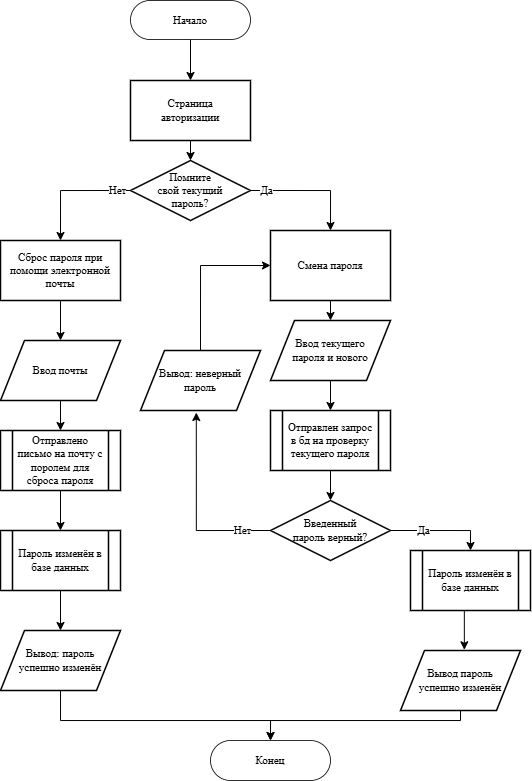

The diagram above was exported from draw.io. Its source (the exported page's mxGraphModel, read from the mxfile embedded in the PNG):
<mxGraphModel dx="983" dy="541" grid="1" gridSize="10" guides="1" tooltips="1" connect="1" arrows="1" fold="1" page="1" pageScale="1" pageWidth="1100" pageHeight="850" background="none" math="0" shadow="0">
  <root>
    <mxCell id="0" />
    <mxCell id="1" parent="0" />
    <mxCell id="CE7I5ZIXSgtmQZAPx_hE-1" style="edgeStyle=orthogonalEdgeStyle;rounded=0;orthogonalLoop=1;jettySize=auto;html=1;exitX=0.5;exitY=1;exitDx=0;exitDy=0;entryX=0.5;entryY=0;entryDx=0;entryDy=0;fontFamily=Times New Roman;fontStyle=0" edge="1" parent="1" source="CE7I5ZIXSgtmQZAPx_hE-2" target="CE7I5ZIXSgtmQZAPx_hE-35">
      <mxGeometry relative="1" as="geometry" />
    </mxCell>
    <mxCell id="CE7I5ZIXSgtmQZAPx_hE-2" value="Начало" style="html=1;overflow=block;blockSpacing=1;whiteSpace=wrap;rounded=1;arcSize=50;fontSize=11;fontStyle=0;spacing=3.8;strokeOpacity=100;fillOpacity=100;fillColor=#ffffff;strokeWidth=0.8;lucidId=Wxe6SPfJgbp~;fontFamily=Times New Roman;" vertex="1" parent="1">
      <mxGeometry x="580" y="400" width="120" height="39" as="geometry" />
    </mxCell>
    <mxCell id="CE7I5ZIXSgtmQZAPx_hE-3" style="edgeStyle=orthogonalEdgeStyle;rounded=0;orthogonalLoop=1;jettySize=auto;html=1;exitX=0;exitY=0.5;exitDx=0;exitDy=0;entryX=0.5;entryY=0;entryDx=0;entryDy=0;fontFamily=Times New Roman;fontStyle=0" edge="1" parent="1" source="CE7I5ZIXSgtmQZAPx_hE-7" target="CE7I5ZIXSgtmQZAPx_hE-22">
      <mxGeometry relative="1" as="geometry" />
    </mxCell>
    <mxCell id="CE7I5ZIXSgtmQZAPx_hE-4" value="Нет" style="edgeLabel;html=1;align=center;verticalAlign=middle;resizable=0;points=[];fontFamily=Times New Roman;fontStyle=0" vertex="1" connectable="0" parent="CE7I5ZIXSgtmQZAPx_hE-3">
      <mxGeometry x="-0.332" y="1" relative="1" as="geometry">
        <mxPoint x="27" y="-1" as="offset" />
      </mxGeometry>
    </mxCell>
    <mxCell id="CE7I5ZIXSgtmQZAPx_hE-5" style="edgeStyle=orthogonalEdgeStyle;rounded=0;orthogonalLoop=1;jettySize=auto;html=1;exitX=1;exitY=0.5;exitDx=0;exitDy=0;entryX=0.5;entryY=0;entryDx=0;entryDy=0;fontFamily=Times New Roman;fontStyle=0" edge="1" parent="1" source="CE7I5ZIXSgtmQZAPx_hE-7" target="CE7I5ZIXSgtmQZAPx_hE-37">
      <mxGeometry relative="1" as="geometry" />
    </mxCell>
    <mxCell id="CE7I5ZIXSgtmQZAPx_hE-6" value="Да" style="edgeLabel;html=1;align=center;verticalAlign=middle;resizable=0;points=[];fontFamily=Times New Roman;fontStyle=0" vertex="1" connectable="0" parent="CE7I5ZIXSgtmQZAPx_hE-5">
      <mxGeometry x="-0.1405" y="-2" relative="1" as="geometry">
        <mxPoint x="-36" y="-2" as="offset" />
      </mxGeometry>
    </mxCell>
    <mxCell id="CE7I5ZIXSgtmQZAPx_hE-7" value="Помните &lt;br&gt;свой текущий &lt;br&gt;пароль?" style="html=1;overflow=block;blockSpacing=1;whiteSpace=wrap;rhombus;fontSize=11;spacing=3.8;strokeOpacity=100;fillOpacity=100;rounded=0;absoluteArcSize=1;arcSize=9;fillColor=#ffffff;strokeWidth=1.5;lucidId=Eq88z~InqP60;fontFamily=Times New Roman;fontStyle=0" vertex="1" parent="1">
      <mxGeometry x="580" y="560" width="120" height="60" as="geometry" />
    </mxCell>
    <mxCell id="CE7I5ZIXSgtmQZAPx_hE-8" style="edgeStyle=orthogonalEdgeStyle;rounded=0;orthogonalLoop=1;jettySize=auto;html=1;exitX=0.5;exitY=1;exitDx=0;exitDy=0;entryX=0.5;entryY=0;entryDx=0;entryDy=0;fontFamily=Times New Roman;fontStyle=0" edge="1" parent="1" source="CE7I5ZIXSgtmQZAPx_hE-9" target="CE7I5ZIXSgtmQZAPx_hE-11">
      <mxGeometry relative="1" as="geometry" />
    </mxCell>
    <mxCell id="CE7I5ZIXSgtmQZAPx_hE-9" value="Ввод текущего &lt;br&gt;пароля и нового" style="html=1;overflow=block;blockSpacing=1;whiteSpace=wrap;shape=parallelogram;perimeter=parallelogramPerimeter;anchorPointDirection=0;fontSize=11;spacing=3.8;strokeOpacity=100;fillOpacity=100;rounded=0;absoluteArcSize=1;arcSize=9;fillColor=#ffffff;strokeWidth=1.5;lucidId=My88ugul5egO;fontFamily=Times New Roman;fontStyle=0" vertex="1" parent="1">
      <mxGeometry x="720" y="720" width="120" height="60" as="geometry" />
    </mxCell>
    <mxCell id="CE7I5ZIXSgtmQZAPx_hE-10" style="edgeStyle=orthogonalEdgeStyle;rounded=0;orthogonalLoop=1;jettySize=auto;html=1;exitX=0.5;exitY=1;exitDx=0;exitDy=0;entryX=0.5;entryY=0;entryDx=0;entryDy=0;fontFamily=Times New Roman;fontStyle=0" edge="1" parent="1" source="CE7I5ZIXSgtmQZAPx_hE-11" target="CE7I5ZIXSgtmQZAPx_hE-14">
      <mxGeometry relative="1" as="geometry" />
    </mxCell>
    <mxCell id="CE7I5ZIXSgtmQZAPx_hE-11" value="Отправлен запрос в бд на проверку текущего пароля" style="html=1;overflow=block;blockSpacing=1;whiteSpace=wrap;shape=process;fontSize=11;spacing=3.8;strokeOpacity=100;fillOpacity=100;rounded=0;absoluteArcSize=1;arcSize=9;fillColor=#ffffff;strokeWidth=1.5;lucidId=Wz88yCJYTRo8;fontFamily=Times New Roman;fontStyle=0" vertex="1" parent="1">
      <mxGeometry x="720" y="810" width="120" height="60" as="geometry" />
    </mxCell>
    <mxCell id="CE7I5ZIXSgtmQZAPx_hE-12" style="edgeStyle=orthogonalEdgeStyle;rounded=0;orthogonalLoop=1;jettySize=auto;html=1;exitX=1;exitY=0.5;exitDx=0;exitDy=0;entryX=0.5;entryY=0;entryDx=0;entryDy=0;fontFamily=Times New Roman;fontStyle=0" edge="1" parent="1" source="CE7I5ZIXSgtmQZAPx_hE-14" target="CE7I5ZIXSgtmQZAPx_hE-17">
      <mxGeometry relative="1" as="geometry" />
    </mxCell>
    <mxCell id="CE7I5ZIXSgtmQZAPx_hE-13" value="Да" style="edgeLabel;html=1;align=center;verticalAlign=middle;resizable=0;points=[];fontFamily=Times New Roman;fontStyle=0" vertex="1" connectable="0" parent="CE7I5ZIXSgtmQZAPx_hE-12">
      <mxGeometry x="-0.3357" relative="1" as="geometry">
        <mxPoint as="offset" />
      </mxGeometry>
    </mxCell>
    <mxCell id="CE7I5ZIXSgtmQZAPx_hE-14" value="Введенный &lt;br&gt;пароль верный?" style="html=1;overflow=block;blockSpacing=1;whiteSpace=wrap;rhombus;fontSize=11;spacing=3.8;strokeOpacity=100;fillOpacity=100;rounded=0;absoluteArcSize=1;arcSize=9;fillColor=#ffffff;strokeWidth=1.5;lucidId=Eq88z~InqP60;fontFamily=Times New Roman;fontStyle=0" vertex="1" parent="1">
      <mxGeometry x="720" y="900" width="120" height="60" as="geometry" />
    </mxCell>
    <mxCell id="CE7I5ZIXSgtmQZAPx_hE-15" style="edgeStyle=orthogonalEdgeStyle;rounded=0;orthogonalLoop=1;jettySize=auto;html=1;exitX=0.5;exitY=0;exitDx=0;exitDy=0;entryX=0;entryY=0.5;entryDx=0;entryDy=0;fontFamily=Times New Roman;fontStyle=0" edge="1" parent="1" source="CE7I5ZIXSgtmQZAPx_hE-16" target="CE7I5ZIXSgtmQZAPx_hE-37">
      <mxGeometry relative="1" as="geometry">
        <mxPoint x="760.0000000000002" y="640" as="targetPoint" />
        <Array as="points">
          <mxPoint x="650" y="665" />
        </Array>
      </mxGeometry>
    </mxCell>
    <mxCell id="CE7I5ZIXSgtmQZAPx_hE-16" value="Вывод: неверный пароль" style="html=1;overflow=block;blockSpacing=1;whiteSpace=wrap;shape=parallelogram;perimeter=parallelogramPerimeter;anchorPointDirection=0;fontSize=11;spacing=3.8;strokeOpacity=100;fillOpacity=100;rounded=0;absoluteArcSize=1;arcSize=9;fillColor=#ffffff;strokeWidth=1.5;lucidId=My88ugul5egO;fontFamily=Times New Roman;fontStyle=0" vertex="1" parent="1">
      <mxGeometry x="590" y="750" width="120" height="60" as="geometry" />
    </mxCell>
    <mxCell id="CE7I5ZIXSgtmQZAPx_hE-17" value="Пароль изменён в базе данных" style="html=1;overflow=block;blockSpacing=1;whiteSpace=wrap;shape=process;fontSize=11;spacing=3.8;strokeOpacity=100;fillOpacity=100;rounded=0;absoluteArcSize=1;arcSize=9;fillColor=#ffffff;strokeWidth=1.5;lucidId=Wz88yCJYTRo8;fontFamily=Times New Roman;fontStyle=0" vertex="1" parent="1">
      <mxGeometry x="860" y="950" width="120" height="60" as="geometry" />
    </mxCell>
    <mxCell id="CE7I5ZIXSgtmQZAPx_hE-18" style="edgeStyle=orthogonalEdgeStyle;rounded=0;orthogonalLoop=1;jettySize=auto;html=1;entryX=0.5;entryY=0;entryDx=0;entryDy=0;fontFamily=Times New Roman;fontStyle=0" edge="1" parent="1" source="CE7I5ZIXSgtmQZAPx_hE-19" target="CE7I5ZIXSgtmQZAPx_hE-20">
      <mxGeometry relative="1" as="geometry">
        <Array as="points">
          <mxPoint x="910" y="1120" />
          <mxPoint x="720" y="1120" />
        </Array>
      </mxGeometry>
    </mxCell>
    <mxCell id="CE7I5ZIXSgtmQZAPx_hE-19" value="Вывод пароль &lt;br&gt;успешно изменён" style="html=1;overflow=block;blockSpacing=1;whiteSpace=wrap;shape=parallelogram;perimeter=parallelogramPerimeter;anchorPointDirection=0;fontSize=11;spacing=3.8;strokeOpacity=100;fillOpacity=100;rounded=0;absoluteArcSize=1;arcSize=9;fillColor=#ffffff;strokeWidth=1.5;lucidId=My88ugul5egO;fontFamily=Times New Roman;fontStyle=0" vertex="1" parent="1">
      <mxGeometry x="850" y="1050" width="120" height="60" as="geometry" />
    </mxCell>
    <mxCell id="CE7I5ZIXSgtmQZAPx_hE-20" value="Конец" style="html=1;overflow=block;blockSpacing=1;whiteSpace=wrap;rounded=1;arcSize=50;fontSize=11;fontStyle=0;spacing=3.8;strokeOpacity=100;fillOpacity=100;fillColor=#ffffff;strokeWidth=0.8;lucidId=Wxe6SPfJgbp~;fontFamily=Times New Roman;" vertex="1" parent="1">
      <mxGeometry x="660" y="1140" width="120" height="40" as="geometry" />
    </mxCell>
    <mxCell id="CE7I5ZIXSgtmQZAPx_hE-21" style="edgeStyle=orthogonalEdgeStyle;rounded=0;orthogonalLoop=1;jettySize=auto;html=1;entryX=0.5;entryY=0;entryDx=0;entryDy=0;fontFamily=Times New Roman;fontStyle=0" edge="1" parent="1" source="CE7I5ZIXSgtmQZAPx_hE-22" target="CE7I5ZIXSgtmQZAPx_hE-24">
      <mxGeometry relative="1" as="geometry" />
    </mxCell>
    <mxCell id="CE7I5ZIXSgtmQZAPx_hE-22" value="Сброс пароля при помощи электронной почты" style="html=1;overflow=block;blockSpacing=1;whiteSpace=wrap;fontSize=11;spacing=9;strokeOpacity=100;fillOpacity=100;rounded=0;absoluteArcSize=1;arcSize=9;fillColor=#ffffff;strokeWidth=1.5;lucidId=wm88Xtf_MbPR;fontFamily=Times New Roman;fontStyle=0" vertex="1" parent="1">
      <mxGeometry x="450" y="640" width="120" height="60" as="geometry" />
    </mxCell>
    <mxCell id="CE7I5ZIXSgtmQZAPx_hE-23" style="edgeStyle=orthogonalEdgeStyle;rounded=0;orthogonalLoop=1;jettySize=auto;html=1;exitX=0.5;exitY=1;exitDx=0;exitDy=0;entryX=0.5;entryY=0;entryDx=0;entryDy=0;fontFamily=Times New Roman;fontStyle=0" edge="1" parent="1" source="CE7I5ZIXSgtmQZAPx_hE-24" target="CE7I5ZIXSgtmQZAPx_hE-26">
      <mxGeometry relative="1" as="geometry" />
    </mxCell>
    <mxCell id="CE7I5ZIXSgtmQZAPx_hE-24" value="Ввод почты" style="html=1;overflow=block;blockSpacing=1;whiteSpace=wrap;shape=parallelogram;perimeter=parallelogramPerimeter;anchorPointDirection=0;fontSize=11;spacing=3.8;strokeOpacity=100;fillOpacity=100;rounded=0;absoluteArcSize=1;arcSize=9;fillColor=#ffffff;strokeWidth=1.5;lucidId=My88ugul5egO;fontFamily=Times New Roman;fontStyle=0" vertex="1" parent="1">
      <mxGeometry x="450" y="740" width="120" height="60" as="geometry" />
    </mxCell>
    <mxCell id="CE7I5ZIXSgtmQZAPx_hE-25" style="edgeStyle=orthogonalEdgeStyle;rounded=0;orthogonalLoop=1;jettySize=auto;html=1;entryX=0.5;entryY=0;entryDx=0;entryDy=0;fontFamily=Times New Roman;fontStyle=0" edge="1" parent="1" source="CE7I5ZIXSgtmQZAPx_hE-26" target="CE7I5ZIXSgtmQZAPx_hE-28">
      <mxGeometry relative="1" as="geometry" />
    </mxCell>
    <mxCell id="CE7I5ZIXSgtmQZAPx_hE-26" value="Отправлено письмо на почту с поролем для сброса пароля" style="html=1;overflow=block;blockSpacing=1;whiteSpace=wrap;shape=process;fontSize=11;spacing=3.8;strokeOpacity=100;fillOpacity=100;rounded=0;absoluteArcSize=1;arcSize=9;fillColor=#ffffff;strokeWidth=1.5;lucidId=Wz88yCJYTRo8;fontFamily=Times New Roman;fontStyle=0" vertex="1" parent="1">
      <mxGeometry x="450" y="830" width="120" height="60" as="geometry" />
    </mxCell>
    <mxCell id="CE7I5ZIXSgtmQZAPx_hE-27" style="edgeStyle=orthogonalEdgeStyle;rounded=0;orthogonalLoop=1;jettySize=auto;html=1;exitX=0.5;exitY=1;exitDx=0;exitDy=0;entryX=0.5;entryY=0;entryDx=0;entryDy=0;fontFamily=Times New Roman;fontStyle=0" edge="1" parent="1" source="CE7I5ZIXSgtmQZAPx_hE-28" target="CE7I5ZIXSgtmQZAPx_hE-30">
      <mxGeometry relative="1" as="geometry" />
    </mxCell>
    <mxCell id="CE7I5ZIXSgtmQZAPx_hE-28" value="Пароль изменён в базе данных" style="html=1;overflow=block;blockSpacing=1;whiteSpace=wrap;shape=process;fontSize=11;spacing=3.8;strokeOpacity=100;fillOpacity=100;rounded=0;absoluteArcSize=1;arcSize=9;fillColor=#ffffff;strokeWidth=1.5;lucidId=Wz88yCJYTRo8;fontFamily=Times New Roman;fontStyle=0" vertex="1" parent="1">
      <mxGeometry x="450" y="930" width="120" height="60" as="geometry" />
    </mxCell>
    <mxCell id="CE7I5ZIXSgtmQZAPx_hE-29" style="edgeStyle=orthogonalEdgeStyle;rounded=0;orthogonalLoop=1;jettySize=auto;html=1;entryX=0.5;entryY=0;entryDx=0;entryDy=0;fontFamily=Times New Roman;fontStyle=0" edge="1" parent="1" source="CE7I5ZIXSgtmQZAPx_hE-30" target="CE7I5ZIXSgtmQZAPx_hE-20">
      <mxGeometry relative="1" as="geometry">
        <Array as="points">
          <mxPoint x="510" y="1120" />
          <mxPoint x="720" y="1120" />
        </Array>
      </mxGeometry>
    </mxCell>
    <mxCell id="CE7I5ZIXSgtmQZAPx_hE-30" value="Вывод: пароль &lt;br&gt;успешно изменён" style="html=1;overflow=block;blockSpacing=1;whiteSpace=wrap;shape=parallelogram;perimeter=parallelogramPerimeter;anchorPointDirection=0;fontSize=11;spacing=3.8;strokeOpacity=100;fillOpacity=100;rounded=0;absoluteArcSize=1;arcSize=9;fillColor=#ffffff;strokeWidth=1.5;lucidId=My88ugul5egO;fontFamily=Times New Roman;fontStyle=0" vertex="1" parent="1">
      <mxGeometry x="450" y="1030" width="120" height="60" as="geometry" />
    </mxCell>
    <mxCell id="CE7I5ZIXSgtmQZAPx_hE-31" style="edgeStyle=orthogonalEdgeStyle;rounded=0;orthogonalLoop=1;jettySize=auto;html=1;exitX=0;exitY=0.5;exitDx=0;exitDy=0;entryX=0.465;entryY=1.034;entryDx=0;entryDy=0;fontFamily=Times New Roman;fontStyle=0;entryPerimeter=0;" edge="1" parent="1" source="CE7I5ZIXSgtmQZAPx_hE-14" target="CE7I5ZIXSgtmQZAPx_hE-16">
      <mxGeometry relative="1" as="geometry" />
    </mxCell>
    <mxCell id="CE7I5ZIXSgtmQZAPx_hE-32" value="Нет" style="edgeLabel;html=1;align=center;verticalAlign=middle;resizable=0;points=[];fontFamily=Times New Roman;fontStyle=0" vertex="1" connectable="0" parent="CE7I5ZIXSgtmQZAPx_hE-31">
      <mxGeometry x="-0.8221" relative="1" as="geometry">
        <mxPoint x="-11" as="offset" />
      </mxGeometry>
    </mxCell>
    <mxCell id="CE7I5ZIXSgtmQZAPx_hE-33" style="edgeStyle=orthogonalEdgeStyle;rounded=0;orthogonalLoop=1;jettySize=auto;html=1;exitX=0.5;exitY=1;exitDx=0;exitDy=0;entryX=0.532;entryY=-0.012;entryDx=0;entryDy=0;entryPerimeter=0;fontFamily=Times New Roman;fontStyle=0" edge="1" parent="1" source="CE7I5ZIXSgtmQZAPx_hE-17" target="CE7I5ZIXSgtmQZAPx_hE-19">
      <mxGeometry relative="1" as="geometry" />
    </mxCell>
    <mxCell id="CE7I5ZIXSgtmQZAPx_hE-34" style="edgeStyle=orthogonalEdgeStyle;rounded=0;orthogonalLoop=1;jettySize=auto;html=1;exitX=0.5;exitY=1;exitDx=0;exitDy=0;entryX=0.5;entryY=0;entryDx=0;entryDy=0;fontFamily=Times New Roman;fontStyle=0" edge="1" parent="1" source="CE7I5ZIXSgtmQZAPx_hE-35" target="CE7I5ZIXSgtmQZAPx_hE-7">
      <mxGeometry relative="1" as="geometry" />
    </mxCell>
    <mxCell id="CE7I5ZIXSgtmQZAPx_hE-35" value="Страница авторизации" style="html=1;overflow=block;blockSpacing=1;whiteSpace=wrap;fontSize=11;spacing=9;strokeOpacity=100;fillOpacity=100;rounded=0;absoluteArcSize=1;arcSize=9;fillColor=#ffffff;strokeWidth=1.5;lucidId=wm88Xtf_MbPR;fontFamily=Times New Roman;fontStyle=0" vertex="1" parent="1">
      <mxGeometry x="580" y="480" width="120" height="60" as="geometry" />
    </mxCell>
    <mxCell id="CE7I5ZIXSgtmQZAPx_hE-36" style="edgeStyle=orthogonalEdgeStyle;rounded=0;orthogonalLoop=1;jettySize=auto;html=1;exitX=0.5;exitY=1;exitDx=0;exitDy=0;entryX=0.5;entryY=0;entryDx=0;entryDy=0;fontFamily=Times New Roman;fontStyle=0" edge="1" parent="1" source="CE7I5ZIXSgtmQZAPx_hE-37" target="CE7I5ZIXSgtmQZAPx_hE-9">
      <mxGeometry relative="1" as="geometry" />
    </mxCell>
    <mxCell id="CE7I5ZIXSgtmQZAPx_hE-37" value="Смена пароля" style="html=1;overflow=block;blockSpacing=1;whiteSpace=wrap;fontSize=11;spacing=9;strokeOpacity=100;fillOpacity=100;rounded=0;absoluteArcSize=1;arcSize=9;fillColor=#ffffff;strokeWidth=1.5;lucidId=wm88Xtf_MbPR;fontFamily=Times New Roman;fontStyle=0" vertex="1" parent="1">
      <mxGeometry x="720" y="630" width="120" height="70" as="geometry" />
    </mxCell>
  </root>
</mxGraphModel>